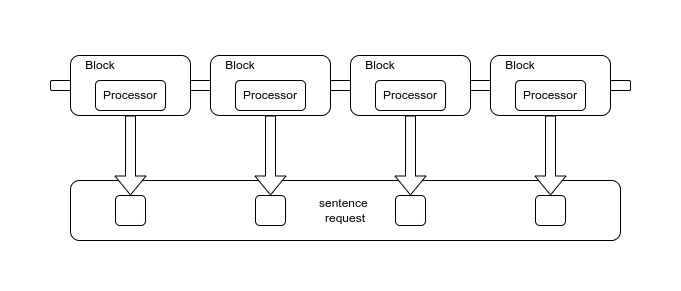

The diagram above was exported from draw.io. Its source (the exported page's mxGraphModel, read from the mxfile embedded in the PNG):
<mxGraphModel dx="1042" dy="565" grid="1" gridSize="10" guides="1" tooltips="1" connect="1" arrows="1" fold="1" page="1" pageScale="1" pageWidth="850" pageHeight="1100" math="0" shadow="0">
  <root>
    <mxCell id="0" />
    <mxCell id="1" parent="0" />
    <mxCell id="SikWqU0bhSbSsuFTPIqW-7" value="sentence&amp;nbsp;&lt;div&gt;request&lt;/div&gt;" style="rounded=1;whiteSpace=wrap;html=1;" parent="1" vertex="1">
      <mxGeometry x="90" y="410" width="550" height="60" as="geometry" />
    </mxCell>
    <mxCell id="SikWqU0bhSbSsuFTPIqW-2" value="" style="rounded=1;whiteSpace=wrap;html=1;" parent="1" vertex="1">
      <mxGeometry x="70" y="310" width="580" height="10" as="geometry" />
    </mxCell>
    <mxCell id="SikWqU0bhSbSsuFTPIqW-3" value="" style="rounded=1;whiteSpace=wrap;html=1;" parent="1" vertex="1">
      <mxGeometry x="90" y="285" width="120" height="60" as="geometry" />
    </mxCell>
    <mxCell id="SikWqU0bhSbSsuFTPIqW-8" value="" style="shape=flexArrow;endArrow=classic;html=1;rounded=0;fillColor=default;" parent="1" source="SikWqU0bhSbSsuFTPIqW-3" target="O7mwKmeE0Da8k2LBZuXo-1" edge="1">
      <mxGeometry width="50" height="50" relative="1" as="geometry">
        <mxPoint x="150.57031256736366" y="345" as="sourcePoint" />
        <mxPoint x="149.41999999999996" y="407.78" as="targetPoint" />
      </mxGeometry>
    </mxCell>
    <mxCell id="SikWqU0bhSbSsuFTPIqW-10" value="" style="shape=flexArrow;endArrow=classic;html=1;rounded=0;fillColor=default;" parent="1" source="78TdSuPUdjQ5LsZ3d3SZ-3" target="O7mwKmeE0Da8k2LBZuXo-2" edge="1">
      <mxGeometry width="50" height="50" relative="1" as="geometry">
        <mxPoint x="290" y="345" as="sourcePoint" />
        <mxPoint x="289.41999999999996" y="407.78" as="targetPoint" />
      </mxGeometry>
    </mxCell>
    <mxCell id="SikWqU0bhSbSsuFTPIqW-12" value="" style="shape=flexArrow;endArrow=classic;html=1;rounded=0;fillColor=default;" parent="1" source="78TdSuPUdjQ5LsZ3d3SZ-6" target="O7mwKmeE0Da8k2LBZuXo-3" edge="1">
      <mxGeometry width="50" height="50" relative="1" as="geometry">
        <mxPoint x="430" y="347.22" as="sourcePoint" />
        <mxPoint x="429.41999999999996" y="410" as="targetPoint" />
      </mxGeometry>
    </mxCell>
    <mxCell id="SikWqU0bhSbSsuFTPIqW-14" value="" style="shape=flexArrow;endArrow=classic;html=1;rounded=0;fillColor=default;" parent="1" source="78TdSuPUdjQ5LsZ3d3SZ-9" target="O7mwKmeE0Da8k2LBZuXo-4" edge="1">
      <mxGeometry width="50" height="50" relative="1" as="geometry">
        <mxPoint x="570" y="347.22" as="sourcePoint" />
        <mxPoint x="569.42" y="410" as="targetPoint" />
      </mxGeometry>
    </mxCell>
    <mxCell id="O7mwKmeE0Da8k2LBZuXo-1" value="" style="rounded=1;whiteSpace=wrap;html=1;" parent="1" vertex="1">
      <mxGeometry x="135" y="425" width="30" height="30" as="geometry" />
    </mxCell>
    <mxCell id="O7mwKmeE0Da8k2LBZuXo-2" value="" style="rounded=1;whiteSpace=wrap;html=1;" parent="1" vertex="1">
      <mxGeometry x="275" y="425" width="30" height="30" as="geometry" />
    </mxCell>
    <mxCell id="O7mwKmeE0Da8k2LBZuXo-3" value="" style="rounded=1;whiteSpace=wrap;html=1;" parent="1" vertex="1">
      <mxGeometry x="415" y="425" width="30" height="30" as="geometry" />
    </mxCell>
    <mxCell id="O7mwKmeE0Da8k2LBZuXo-4" value="" style="rounded=1;whiteSpace=wrap;html=1;" parent="1" vertex="1">
      <mxGeometry x="555" y="425" width="30" height="30" as="geometry" />
    </mxCell>
    <mxCell id="78TdSuPUdjQ5LsZ3d3SZ-1" value="Processor" style="rounded=1;whiteSpace=wrap;html=1;" vertex="1" parent="1">
      <mxGeometry x="115" y="310" width="70" height="30" as="geometry" />
    </mxCell>
    <mxCell id="78TdSuPUdjQ5LsZ3d3SZ-2" value="Block" style="text;html=1;align=center;verticalAlign=middle;whiteSpace=wrap;rounded=0;" vertex="1" parent="1">
      <mxGeometry x="90" y="280" width="60" height="30" as="geometry" />
    </mxCell>
    <mxCell id="78TdSuPUdjQ5LsZ3d3SZ-3" value="" style="rounded=1;whiteSpace=wrap;html=1;" vertex="1" parent="1">
      <mxGeometry x="230" y="285" width="120" height="60" as="geometry" />
    </mxCell>
    <mxCell id="78TdSuPUdjQ5LsZ3d3SZ-4" value="Processor" style="rounded=1;whiteSpace=wrap;html=1;" vertex="1" parent="1">
      <mxGeometry x="255" y="310" width="70" height="30" as="geometry" />
    </mxCell>
    <mxCell id="78TdSuPUdjQ5LsZ3d3SZ-5" value="Block" style="text;html=1;align=center;verticalAlign=middle;whiteSpace=wrap;rounded=0;" vertex="1" parent="1">
      <mxGeometry x="230" y="280" width="60" height="30" as="geometry" />
    </mxCell>
    <mxCell id="78TdSuPUdjQ5LsZ3d3SZ-6" value="" style="rounded=1;whiteSpace=wrap;html=1;" vertex="1" parent="1">
      <mxGeometry x="370" y="285" width="120" height="60" as="geometry" />
    </mxCell>
    <mxCell id="78TdSuPUdjQ5LsZ3d3SZ-7" value="Processor" style="rounded=1;whiteSpace=wrap;html=1;" vertex="1" parent="1">
      <mxGeometry x="395" y="310" width="70" height="30" as="geometry" />
    </mxCell>
    <mxCell id="78TdSuPUdjQ5LsZ3d3SZ-8" value="Block" style="text;html=1;align=center;verticalAlign=middle;whiteSpace=wrap;rounded=0;" vertex="1" parent="1">
      <mxGeometry x="370" y="280" width="60" height="30" as="geometry" />
    </mxCell>
    <mxCell id="78TdSuPUdjQ5LsZ3d3SZ-9" value="" style="rounded=1;whiteSpace=wrap;html=1;" vertex="1" parent="1">
      <mxGeometry x="510" y="285" width="120" height="60" as="geometry" />
    </mxCell>
    <mxCell id="78TdSuPUdjQ5LsZ3d3SZ-10" value="Processor" style="rounded=1;whiteSpace=wrap;html=1;" vertex="1" parent="1">
      <mxGeometry x="535" y="310" width="70" height="30" as="geometry" />
    </mxCell>
    <mxCell id="78TdSuPUdjQ5LsZ3d3SZ-11" value="Block" style="text;html=1;align=center;verticalAlign=middle;whiteSpace=wrap;rounded=0;" vertex="1" parent="1">
      <mxGeometry x="510" y="280" width="60" height="30" as="geometry" />
    </mxCell>
  </root>
</mxGraphModel>